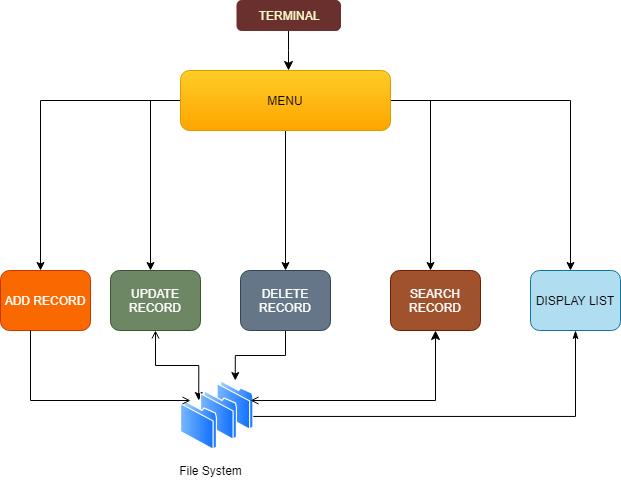

The diagram above was exported from draw.io. Its source (the exported page's mxGraphModel, read from the mxfile embedded in the PNG):
<mxGraphModel dx="1038" dy="548" grid="1" gridSize="10" guides="1" tooltips="1" connect="1" arrows="1" fold="1" page="1" pageScale="1" pageWidth="827" pageHeight="1169" background="#FFFFFF" math="0" shadow="0">
  <root>
    <mxCell id="0" />
    <mxCell id="1" parent="0" />
    <mxCell id="FO3a58ZKLvRITLggU_T2-12" style="edgeStyle=orthogonalEdgeStyle;rounded=0;orthogonalLoop=1;jettySize=auto;html=1;" parent="1" source="FO3a58ZKLvRITLggU_T2-3" edge="1">
      <mxGeometry relative="1" as="geometry">
        <mxPoint x="90" y="270" as="targetPoint" />
      </mxGeometry>
    </mxCell>
    <mxCell id="FO3a58ZKLvRITLggU_T2-13" style="edgeStyle=orthogonalEdgeStyle;rounded=0;orthogonalLoop=1;jettySize=auto;html=1;" parent="1" source="FO3a58ZKLvRITLggU_T2-3" edge="1">
      <mxGeometry relative="1" as="geometry">
        <mxPoint x="620" y="270" as="targetPoint" />
        <Array as="points">
          <mxPoint x="620" y="100" />
        </Array>
      </mxGeometry>
    </mxCell>
    <mxCell id="FO3a58ZKLvRITLggU_T2-15" style="edgeStyle=orthogonalEdgeStyle;rounded=0;orthogonalLoop=1;jettySize=auto;html=1;" parent="1" source="FO3a58ZKLvRITLggU_T2-3" edge="1">
      <mxGeometry relative="1" as="geometry">
        <mxPoint x="200" y="270" as="targetPoint" />
        <Array as="points">
          <mxPoint x="200" y="100" />
          <mxPoint x="200" y="270" />
        </Array>
      </mxGeometry>
    </mxCell>
    <mxCell id="FO3a58ZKLvRITLggU_T2-16" style="edgeStyle=orthogonalEdgeStyle;rounded=0;orthogonalLoop=1;jettySize=auto;html=1;" parent="1" source="FO3a58ZKLvRITLggU_T2-3" edge="1">
      <mxGeometry relative="1" as="geometry">
        <mxPoint x="480" y="270" as="targetPoint" />
        <Array as="points">
          <mxPoint x="480" y="100" />
        </Array>
      </mxGeometry>
    </mxCell>
    <mxCell id="FO3a58ZKLvRITLggU_T2-17" style="edgeStyle=orthogonalEdgeStyle;rounded=0;orthogonalLoop=1;jettySize=auto;html=1;" parent="1" source="FO3a58ZKLvRITLggU_T2-3" edge="1">
      <mxGeometry relative="1" as="geometry">
        <mxPoint x="335" y="270" as="targetPoint" />
      </mxGeometry>
    </mxCell>
    <object label="MENU" id="FO3a58ZKLvRITLggU_T2-3">
      <mxCell style="rounded=1;whiteSpace=wrap;html=1;fillColor=#ffcd28;gradientColor=#ffa500;strokeColor=#d79b00;" parent="1" vertex="1">
        <mxGeometry x="230" y="70" width="210" height="60" as="geometry" />
      </mxCell>
    </object>
    <mxCell id="FO3a58ZKLvRITLggU_T2-18" value="ADD RECORD" style="rounded=1;whiteSpace=wrap;html=1;fillColor=#fa6800;strokeColor=#C73500;fontColor=#ffffff;" parent="1" vertex="1">
      <mxGeometry x="50" y="270" width="90" height="60" as="geometry" />
    </mxCell>
    <mxCell id="PKmdji7Il_cQKst_VFfW-11" value="" style="edgeStyle=orthogonalEdgeStyle;rounded=0;orthogonalLoop=1;jettySize=auto;html=1;startArrow=open;startFill=0;" edge="1" parent="1" source="FO3a58ZKLvRITLggU_T2-19" target="PKmdji7Il_cQKst_VFfW-2">
      <mxGeometry relative="1" as="geometry" />
    </mxCell>
    <mxCell id="FO3a58ZKLvRITLggU_T2-19" value="UPDATE RECORD" style="rounded=1;whiteSpace=wrap;html=1;fillColor=#6d8764;strokeColor=#3A5431;fontColor=#ffffff;" parent="1" vertex="1">
      <mxGeometry x="160" y="270" width="90" height="60" as="geometry" />
    </mxCell>
    <mxCell id="PKmdji7Il_cQKst_VFfW-9" value="" style="edgeStyle=orthogonalEdgeStyle;rounded=0;orthogonalLoop=1;jettySize=auto;html=1;startArrow=none;startFill=0;" edge="1" parent="1" source="FO3a58ZKLvRITLggU_T2-20" target="PKmdji7Il_cQKst_VFfW-3">
      <mxGeometry relative="1" as="geometry" />
    </mxCell>
    <mxCell id="FO3a58ZKLvRITLggU_T2-20" value="DELETE RECORD" style="rounded=1;whiteSpace=wrap;html=1;fillColor=#647687;strokeColor=#314354;fontColor=#ffffff;" parent="1" vertex="1">
      <mxGeometry x="290" y="270" width="90" height="60" as="geometry" />
    </mxCell>
    <mxCell id="PKmdji7Il_cQKst_VFfW-17" value="" style="edgeStyle=elbowEdgeStyle;rounded=0;jumpSize=13;orthogonalLoop=1;jettySize=auto;html=1;startArrow=classicThin;startFill=1;endSize=7;endArrow=none;endFill=0;exitX=0.5;exitY=1;exitDx=0;exitDy=0;entryX=1;entryY=0.75;entryDx=0;entryDy=0;" edge="1" parent="1" source="FO3a58ZKLvRITLggU_T2-21" target="PKmdji7Il_cQKst_VFfW-3">
      <mxGeometry relative="1" as="geometry">
        <mxPoint x="625" y="340" as="sourcePoint" />
        <mxPoint x="625" y="410" as="targetPoint" />
        <Array as="points">
          <mxPoint x="625" y="380" />
          <mxPoint x="760" y="460" />
        </Array>
      </mxGeometry>
    </mxCell>
    <mxCell id="FO3a58ZKLvRITLggU_T2-21" value="DISPLAY LIST" style="rounded=1;whiteSpace=wrap;html=1;fillColor=#b1ddf0;strokeColor=#10739e;" parent="1" vertex="1">
      <mxGeometry x="580" y="270" width="90" height="60" as="geometry" />
    </mxCell>
    <mxCell id="FO3a58ZKLvRITLggU_T2-22" value="SEARCH RECORD" style="rounded=1;whiteSpace=wrap;html=1;fillColor=#a0522d;strokeColor=#6D1F00;fontColor=#ffffff;" parent="1" vertex="1">
      <mxGeometry x="440" y="270" width="90" height="60" as="geometry" />
    </mxCell>
    <mxCell id="PKmdji7Il_cQKst_VFfW-3" value="" style="aspect=fixed;perimeter=ellipsePerimeter;html=1;align=center;shadow=0;dashed=0;spacingTop=3;image;image=img/lib/active_directory/folder.svg;" vertex="1" parent="1">
      <mxGeometry x="266.5" y="380" width="36.5" height="50" as="geometry" />
    </mxCell>
    <mxCell id="PKmdji7Il_cQKst_VFfW-1" value="" style="aspect=fixed;perimeter=ellipsePerimeter;html=1;align=center;shadow=0;dashed=0;spacingTop=3;image;image=img/lib/active_directory/folder.svg;" vertex="1" parent="1">
      <mxGeometry x="250" y="390" width="36.5" height="50" as="geometry" />
    </mxCell>
    <mxCell id="PKmdji7Il_cQKst_VFfW-2" value="" style="aspect=fixed;perimeter=ellipsePerimeter;html=1;align=center;shadow=0;dashed=0;spacingTop=3;image;image=img/lib/active_directory/folder.svg;" vertex="1" parent="1">
      <mxGeometry x="230" y="400" width="36.5" height="50" as="geometry" />
    </mxCell>
    <mxCell id="PKmdji7Il_cQKst_VFfW-4" value="File System" style="text;html=1;resizable=0;autosize=1;align=center;verticalAlign=middle;points=[];fillColor=none;strokeColor=none;rounded=0;" vertex="1" parent="1">
      <mxGeometry x="220" y="460" width="80" height="20" as="geometry" />
    </mxCell>
    <mxCell id="PKmdji7Il_cQKst_VFfW-14" value="" style="edgeStyle=orthogonalEdgeStyle;rounded=0;orthogonalLoop=1;jettySize=auto;html=1;startArrow=open;startFill=0;endSize=7;jumpSize=13;endArrow=none;endFill=0;" edge="1" parent="1">
      <mxGeometry relative="1" as="geometry">
        <mxPoint x="240" y="400" as="sourcePoint" />
        <mxPoint x="80" y="330" as="targetPoint" />
        <Array as="points">
          <mxPoint x="80" y="400" />
        </Array>
      </mxGeometry>
    </mxCell>
    <mxCell id="PKmdji7Il_cQKst_VFfW-15" value="" style="edgeStyle=orthogonalEdgeStyle;rounded=0;orthogonalLoop=1;jettySize=auto;html=1;startArrow=open;startFill=0;endSize=7;jumpSize=13;elbow=vertical;entryX=0.5;entryY=1;entryDx=0;entryDy=0;" edge="1" parent="1" target="FO3a58ZKLvRITLggU_T2-22">
      <mxGeometry relative="1" as="geometry">
        <mxPoint x="300" y="400" as="sourcePoint" />
        <mxPoint x="460" y="470" as="targetPoint" />
      </mxGeometry>
    </mxCell>
    <mxCell id="PKmdji7Il_cQKst_VFfW-19" value="" style="edgeStyle=elbowEdgeStyle;rounded=0;jumpSize=13;orthogonalLoop=1;jettySize=auto;html=1;startArrow=none;startFill=0;endArrow=classic;endFill=1;endSize=7;" edge="1" parent="1" source="PKmdji7Il_cQKst_VFfW-18" target="FO3a58ZKLvRITLggU_T2-3">
      <mxGeometry relative="1" as="geometry" />
    </mxCell>
    <mxCell id="PKmdji7Il_cQKst_VFfW-18" value="&lt;font color=&quot;#ffffcc&quot;&gt;TERMINAL&lt;/font&gt;" style="rounded=1;whiteSpace=wrap;html=1;strokeColor=#69302D;fillColor=#69302D;" vertex="1" parent="1">
      <mxGeometry x="286.5" width="103.5" height="30" as="geometry" />
    </mxCell>
  </root>
</mxGraphModel>